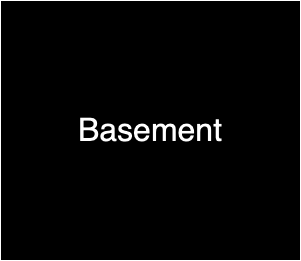

The diagram above was exported from draw.io. Its source (the exported page's mxGraphModel, read from the mxfile embedded in the PNG):
<mxGraphModel dx="1434" dy="795" grid="1" gridSize="10" guides="1" tooltips="1" connect="1" arrows="1" fold="1" page="1" pageScale="1" pageWidth="827" pageHeight="1169" math="0" shadow="0">
  <root>
    <mxCell id="0" />
    <mxCell id="1" parent="0" />
    <mxCell id="2" value="" style="rounded=0;whiteSpace=wrap;html=1;" vertex="1" parent="1">
      <mxGeometry x="65" y="1170" width="300" height="260" as="geometry" />
    </mxCell>
    <mxCell id="3" value="&lt;font style=&quot;font-size: 32px;&quot;&gt;Basement&lt;/font&gt;" style="text;html=1;align=center;verticalAlign=middle;whiteSpace=wrap;rounded=0;" vertex="1" parent="1">
      <mxGeometry x="185" y="1285" width="60" height="30" as="geometry" />
    </mxCell>
  </root>
</mxGraphModel>